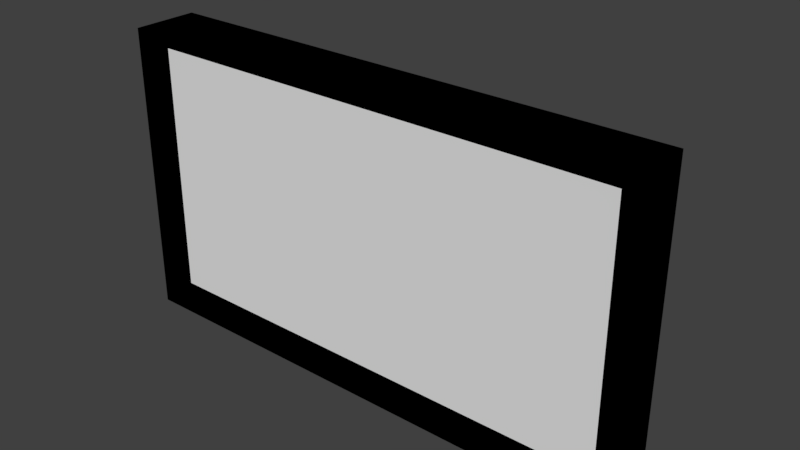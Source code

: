 # Source: screen.blend  (saved by Blender 2.79.0; exported with 4.5.12 LTS)
import bpy
from mathutils import Matrix  # noqa: F401  (used for matrix-valued properties, if any)

bpy.ops.wm.read_factory_settings(use_empty=True)
scene = bpy.context.scene
scene.name = 'Scene'

# ---- collections
col_collection_1 = bpy.data.collections.new('Collection 1'); scene.collection.children.link(col_collection_1)

# ---- materials (node trees are filled in below, after node groups)
mat_material = bpy.data.materials.new('Material')
mat_material.alpha_threshold = 0.0
mat_material.use_transparent_shadow = False
mat_material.diffuse_color = (0.0, 0.0, 0.0, 1.0)
mat_material.roughness = 0.5
mat_material.line_color = (0.0, 0.0, 0.0, 1.0)
mat_screen = bpy.data.materials.new('Screen')
mat_screen.alpha_threshold = 0.0
mat_screen.use_transparent_shadow = False
mat_screen.roughness = 0.5

# ---- material node trees

# ---- world
world_world = bpy.data.worlds.new('World'); scene.world = world_world
world_world.color = (0.05088, 0.05088, 0.05088)
world_world.use_sun_shadow = False
world_world.sun_shadow_jitter_overblur = 0.0
world_world.cycles.sampling_method = 'MANUAL'

# ---- meshes
me_cube = bpy.data.meshes.new('Cube')
me_cube.from_pydata([(0.4772, -0.323, -0.1489), (4.141, -2.078, 0.6758), (-4.141, -2.078, 0.6758), (-0.4772, -0.323, -0.1489), (0.4772, 0.5285, -0.1489), (4.141, 2.283, 0.6758), (-4.141, 2.283, 0.6758), (-0.4772, 0.5285, -0.1489), (4.48, -2.417, 0.9711), (-4.48, -2.417, 0.9711), (4.48, 2.623, 0.9711), (-4.48, 2.623, 0.9711), (4.48, -2.417, -0.1489), (-4.48, -2.417, -0.1489), (4.48, 2.623, -0.1489), (-4.48, 2.623, -0.1489), (0.4772, -0.323, -1.349), (-0.4772, -0.323, -1.349), (0.4772, 0.5285, -1.349), (-0.4772, 0.5285, -1.349)], [], [(12, 8, 9, 13), (14, 15, 11, 10), (12, 14, 10, 8), (1, 5, 6, 2), (9, 11, 15, 13), (3, 7, 19, 17), (1, 2, 9, 8), (5, 1, 8, 10), (2, 6, 11, 9), (6, 5, 10, 11), (3, 0, 12, 13), (0, 4, 14, 12), (7, 3, 13, 15), (4, 7, 15, 14), (18, 16, 17, 19), (0, 3, 17, 16), (7, 4, 18, 19), (4, 0, 16, 18)])
me_cube.polygons.foreach_set('material_index', [0, 0, 0, 1, 0, 0, 0, 0, 0, 0, 0, 0, 0, 0, 0, 0, 0, 0])
_uv = me_cube.uv_layers.new(name='UVMap')
_uv.uv.foreach_set('vector', [0.8333, 0.0, 0.9167, 0.0, 0.9167, 0.8819, 0.8333, 0.8819, 0.8333, 0.0, 0.8333, 0.8819, 0.75, 0.8819, 0.75, 4.693e-07, 1.0, 2.347e-08, 1.0, 0.4961, 0.9167, 0.4961, 0.9167, 0.0, 0.7247, 0.8485, 0.4003, 0.8485, 0.4003, 0.03341, 0.7247, 0.03341, 1.0, 0.4961, 1.0, 0.9921, 0.9167, 0.9921, 0.9167, 0.4961, 0.2054, 1.0, 0.142, 1.0, 0.142, 0.8819, 0.2054, 0.8819, 0.7247, 0.8485, 0.7247, 0.03341, 0.75, 9.387e-08, 0.75, 0.8819, 0.4003, 0.8485, 0.7247, 0.8485, 0.75, 0.8819, 0.375, 0.8819, 0.7247, 0.03341, 0.4003, 0.03341, 0.375, 0.0, 0.75, 9.387e-08, 0.4003, 0.03341, 0.4003, 0.8485, 0.375, 0.8819, 0.375, 0.0, 0.1558, 0.394, 0.1558, 0.4879, 3.548e-08, 0.8819, 0.0, 1.408e-07, 0.1558, 0.4879, 0.2192, 0.4879, 0.375, 0.8819, 3.548e-08, 0.8819, 0.2192, 0.394, 0.1558, 0.394, 0.0, 1.408e-07, 0.375, 0.0, 0.2192, 0.4879, 0.2192, 0.394, 0.375, 0.0, 0.375, 0.8819, 0.2687, 0.8819, 0.3321, 0.8819, 0.3321, 0.9758, 0.2687, 0.9758, 0.0, 0.8819, 0.07101, 0.8819, 0.07101, 1.0, 1.996e-08, 1.0, 0.142, 1.0, 0.07101, 1.0, 0.07101, 0.8819, 0.142, 0.8819, 0.2687, 1.0, 0.2054, 1.0, 0.2054, 0.8819, 0.2687, 0.8819])
me_cube.materials.append(mat_material)
me_cube.materials.append(mat_screen)
me_cube.use_remesh_preserve_volume = False
me_cube.use_remesh_preserve_attributes = False
me_cube.use_mirror_vertex_groups = False
me_cube.update()

# ---- objects
ob_cube = bpy.data.objects.new('Cube', me_cube)

# ---- transforms, parenting, visibility, modifiers, constraints
ob_cube.location = (-6.706e-08, -3.725e-08, 0.0)
ob_cube.rotation_euler = (1.571, -0.0, 0.0)
ob_cube.lock_rotations_4d = False
ob_cube.empty_display_type = 'ARROWS'
ob_cube.lineart.crease_threshold = 0.0

# ---- collection membership
col_collection_1.objects.link(ob_cube)

# ---- scene / render settings (as saved in the file)
scene.frame_start = 1; scene.frame_end = 250; scene.frame_set(1)
scene.render.engine = 'BLENDER_EEVEE_NEXT'
scene.render.resolution_percentage = 50
scene.render.dither_intensity = 0.0
scene.cycles.use_denoising = False
scene.cycles.samples = 128
scene.cycles.sampling_pattern = 'TABULATED_SOBOL'
scene.cycles.use_adaptive_sampling = False
scene.cycles.use_light_tree = False
scene.cycles.blur_glossy = 0.0
scene.cycles.sample_clamp_indirect = 0.0
scene.view_settings.view_transform = 'Standard'
bpy.context.view_layer.update()

# ---- added for rendering (the .blend has no active camera and no usable light): camera, sun
cam_auto = bpy.data.cameras.new('AutoCamera')
cam_auto.lens = 50.0
cam_auto.sensor_width = 36.0
cam_auto.clip_end = 1000.0
ob_auto_camera = bpy.data.objects.new('AutoCamera', cam_auto)
scene.collection.objects.link(ob_auto_camera)
ob_auto_camera.location = (9.75073, -11.5119, 7.90335)
ob_auto_camera.rotation_euler = (1.09748, -7.21219e-08, 0.694738)
scene.camera = ob_auto_camera
light_auto_sun = bpy.data.lights.new('AutoSun', 'SUN')
light_auto_sun.energy = 3.0
light_auto_sun.angle = 0.0523599
ob_auto_sun = bpy.data.objects.new('AutoSun', light_auto_sun)
scene.collection.objects.link(ob_auto_sun)
ob_auto_sun.rotation_euler = (0.872665, 0.174533, 0.523599)
bpy.context.view_layer.update()
